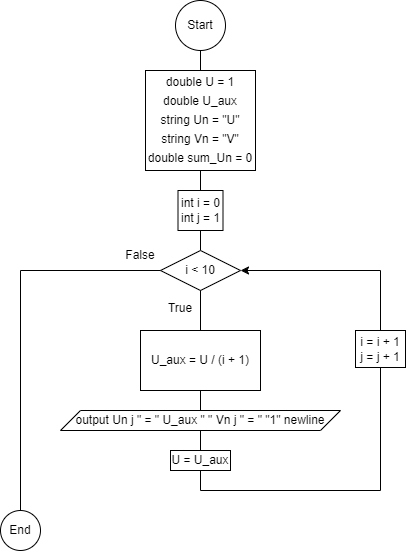

The diagram above was exported from draw.io. Its source (the exported page's mxGraphModel, read from the mxfile embedded in the PNG):
<mxGraphModel dx="1050" dy="557" grid="1" gridSize="10" guides="1" tooltips="1" connect="1" arrows="1" fold="1" page="1" pageScale="1" pageWidth="827" pageHeight="1169" math="0" shadow="0">
  <root>
    <mxCell id="0" />
    <mxCell id="1" parent="0" />
    <mxCell id="YcYq6nC_4KqaOsBUAsyn-1" value="Start" style="ellipse;whiteSpace=wrap;html=1;" vertex="1" parent="1">
      <mxGeometry x="395" y="10" width="50" height="50" as="geometry" />
    </mxCell>
    <mxCell id="YcYq6nC_4KqaOsBUAsyn-2" value="" style="endArrow=none;html=1;rounded=0;" edge="1" parent="1">
      <mxGeometry width="50" height="50" relative="1" as="geometry">
        <mxPoint x="420" y="80" as="sourcePoint" />
        <mxPoint x="420" y="60" as="targetPoint" />
      </mxGeometry>
    </mxCell>
    <mxCell id="YcYq6nC_4KqaOsBUAsyn-3" value="&lt;div style=&quot;line-height: 19px; white-space: pre;&quot;&gt;&lt;div style=&quot;&quot;&gt;&lt;font style=&quot;font-size: 12px;&quot; face=&quot;Helvetica&quot;&gt;double U = 1&lt;/font&gt;&lt;/div&gt;&lt;div style=&quot;&quot;&gt;&lt;span style=&quot;background-color: initial;&quot;&gt;double U_aux&lt;/span&gt;&lt;/div&gt;&lt;div style=&quot;&quot;&gt;&lt;span style=&quot;background-color: initial;&quot;&gt;string Un = &quot;U&quot;&lt;/span&gt;&lt;/div&gt;&lt;div style=&quot;&quot;&gt;&lt;span style=&quot;background-color: initial;&quot;&gt;string Vn = &quot;V&quot;&lt;/span&gt;&lt;/div&gt;&lt;div style=&quot;&quot;&gt;&lt;span style=&quot;background-color: initial;&quot;&gt;double sum_Un = 0&lt;/span&gt;&lt;/div&gt;&lt;/div&gt;" style="rounded=0;whiteSpace=wrap;html=1;" vertex="1" parent="1">
      <mxGeometry x="365" y="80" width="110" height="100" as="geometry" />
    </mxCell>
    <mxCell id="YcYq6nC_4KqaOsBUAsyn-4" value="" style="endArrow=none;html=1;rounded=0;" edge="1" parent="1">
      <mxGeometry width="50" height="50" relative="1" as="geometry">
        <mxPoint x="420" y="200" as="sourcePoint" />
        <mxPoint x="420" y="180" as="targetPoint" />
      </mxGeometry>
    </mxCell>
    <mxCell id="YcYq6nC_4KqaOsBUAsyn-5" value="int i = 0&lt;div&gt;int j = 1&lt;/div&gt;" style="rounded=0;whiteSpace=wrap;html=1;" vertex="1" parent="1">
      <mxGeometry x="397.5" y="200" width="45" height="40" as="geometry" />
    </mxCell>
    <mxCell id="YcYq6nC_4KqaOsBUAsyn-6" value="" style="endArrow=none;html=1;rounded=0;" edge="1" parent="1">
      <mxGeometry width="50" height="50" relative="1" as="geometry">
        <mxPoint x="420" y="260" as="sourcePoint" />
        <mxPoint x="420" y="240" as="targetPoint" />
      </mxGeometry>
    </mxCell>
    <mxCell id="YcYq6nC_4KqaOsBUAsyn-7" value="i &amp;lt; 10" style="rhombus;whiteSpace=wrap;html=1;" vertex="1" parent="1">
      <mxGeometry x="380" y="260" width="80" height="40" as="geometry" />
    </mxCell>
    <mxCell id="YcYq6nC_4KqaOsBUAsyn-8" value="" style="endArrow=none;html=1;rounded=0;" edge="1" parent="1">
      <mxGeometry width="50" height="50" relative="1" as="geometry">
        <mxPoint x="420" y="340" as="sourcePoint" />
        <mxPoint x="420" y="300" as="targetPoint" />
      </mxGeometry>
    </mxCell>
    <mxCell id="YcYq6nC_4KqaOsBUAsyn-9" value="True" style="text;html=1;align=center;verticalAlign=middle;whiteSpace=wrap;rounded=0;" vertex="1" parent="1">
      <mxGeometry x="370" y="303" width="60" height="30" as="geometry" />
    </mxCell>
    <mxCell id="YcYq6nC_4KqaOsBUAsyn-10" value="U_aux = U / (i + 1)" style="rounded=0;whiteSpace=wrap;html=1;" vertex="1" parent="1">
      <mxGeometry x="360" y="340" width="120" height="60" as="geometry" />
    </mxCell>
    <mxCell id="YcYq6nC_4KqaOsBUAsyn-11" value="" style="endArrow=none;html=1;rounded=0;" edge="1" parent="1">
      <mxGeometry width="50" height="50" relative="1" as="geometry">
        <mxPoint x="420" y="420" as="sourcePoint" />
        <mxPoint x="420" y="400" as="targetPoint" />
      </mxGeometry>
    </mxCell>
    <mxCell id="YcYq6nC_4KqaOsBUAsyn-12" value="&lt;font style=&quot;font-size: 12px;&quot; face=&quot;Helvetica&quot;&gt;output&amp;nbsp;&lt;span style=&quot;white-space: pre;&quot;&gt;Un&lt;/span&gt;&lt;span style=&quot;white-space: pre;&quot;&gt; j&lt;/span&gt;&lt;span style=&quot;white-space: pre;&quot;&gt; &lt;/span&gt;&lt;span style=&quot;white-space: pre;&quot;&gt;&quot; = &quot;&lt;/span&gt;&lt;span style=&quot;white-space: pre;&quot;&gt; U_aux&lt;/span&gt;&lt;span style=&quot;white-space: pre;&quot;&gt; &lt;/span&gt;&lt;span style=&quot;white-space: pre;&quot;&gt;&quot; &quot;&lt;/span&gt;&lt;span style=&quot;white-space: pre;&quot;&gt; Vn&lt;/span&gt;&lt;span style=&quot;white-space: pre;&quot;&gt; j&lt;/span&gt;&lt;span style=&quot;white-space: pre;&quot;&gt; &lt;/span&gt;&lt;span style=&quot;white-space: pre;&quot;&gt;&quot; = &quot;&lt;/span&gt;&lt;span style=&quot;white-space: pre;&quot;&gt; &lt;/span&gt;&lt;span style=&quot;white-space: pre;&quot;&gt;&quot;1&quot;&lt;/span&gt;&amp;nbsp;newline&lt;/font&gt;" style="shape=parallelogram;perimeter=parallelogramPerimeter;whiteSpace=wrap;html=1;fixedSize=1;" vertex="1" parent="1">
      <mxGeometry x="280" y="420" width="280" height="20" as="geometry" />
    </mxCell>
    <mxCell id="YcYq6nC_4KqaOsBUAsyn-13" value="" style="endArrow=none;html=1;rounded=0;" edge="1" parent="1">
      <mxGeometry width="50" height="50" relative="1" as="geometry">
        <mxPoint x="420" y="460" as="sourcePoint" />
        <mxPoint x="420" y="440" as="targetPoint" />
      </mxGeometry>
    </mxCell>
    <mxCell id="YcYq6nC_4KqaOsBUAsyn-14" value="U = U_aux" style="rounded=0;whiteSpace=wrap;html=1;" vertex="1" parent="1">
      <mxGeometry x="390" y="460" width="60" height="20" as="geometry" />
    </mxCell>
    <mxCell id="YcYq6nC_4KqaOsBUAsyn-15" value="" style="endArrow=none;html=1;rounded=0;" edge="1" parent="1">
      <mxGeometry width="50" height="50" relative="1" as="geometry">
        <mxPoint x="420" y="500" as="sourcePoint" />
        <mxPoint x="420" y="480" as="targetPoint" />
      </mxGeometry>
    </mxCell>
    <mxCell id="YcYq6nC_4KqaOsBUAsyn-16" value="" style="endArrow=none;html=1;rounded=0;" edge="1" parent="1">
      <mxGeometry width="50" height="50" relative="1" as="geometry">
        <mxPoint x="600" y="500" as="sourcePoint" />
        <mxPoint x="420" y="500" as="targetPoint" />
      </mxGeometry>
    </mxCell>
    <mxCell id="YcYq6nC_4KqaOsBUAsyn-17" value="" style="endArrow=none;html=1;rounded=0;" edge="1" parent="1">
      <mxGeometry width="50" height="50" relative="1" as="geometry">
        <mxPoint x="600" y="500" as="sourcePoint" />
        <mxPoint x="600" y="280" as="targetPoint" />
      </mxGeometry>
    </mxCell>
    <mxCell id="YcYq6nC_4KqaOsBUAsyn-18" value="" style="endArrow=classic;html=1;rounded=0;entryX=1;entryY=0.5;entryDx=0;entryDy=0;" edge="1" parent="1" target="YcYq6nC_4KqaOsBUAsyn-7">
      <mxGeometry width="50" height="50" relative="1" as="geometry">
        <mxPoint x="600" y="280" as="sourcePoint" />
        <mxPoint x="650" y="230" as="targetPoint" />
      </mxGeometry>
    </mxCell>
    <mxCell id="YcYq6nC_4KqaOsBUAsyn-19" value="i = i + 1&lt;div&gt;j = j + 1&lt;/div&gt;" style="rounded=0;whiteSpace=wrap;html=1;" vertex="1" parent="1">
      <mxGeometry x="575" y="340" width="50" height="37" as="geometry" />
    </mxCell>
    <mxCell id="YcYq6nC_4KqaOsBUAsyn-20" value="" style="endArrow=none;html=1;rounded=0;" edge="1" parent="1">
      <mxGeometry width="50" height="50" relative="1" as="geometry">
        <mxPoint x="240" y="280" as="sourcePoint" />
        <mxPoint x="380" y="280" as="targetPoint" />
      </mxGeometry>
    </mxCell>
    <mxCell id="YcYq6nC_4KqaOsBUAsyn-21" value="False" style="text;html=1;align=center;verticalAlign=middle;whiteSpace=wrap;rounded=0;" vertex="1" parent="1">
      <mxGeometry x="330" y="250" width="60" height="30" as="geometry" />
    </mxCell>
    <mxCell id="YcYq6nC_4KqaOsBUAsyn-22" value="" style="endArrow=none;html=1;rounded=0;" edge="1" parent="1">
      <mxGeometry width="50" height="50" relative="1" as="geometry">
        <mxPoint x="240" y="520" as="sourcePoint" />
        <mxPoint x="240" y="280" as="targetPoint" />
      </mxGeometry>
    </mxCell>
    <mxCell id="YcYq6nC_4KqaOsBUAsyn-23" value="End" style="ellipse;whiteSpace=wrap;html=1;" vertex="1" parent="1">
      <mxGeometry x="220" y="520" width="40" height="40" as="geometry" />
    </mxCell>
  </root>
</mxGraphModel>